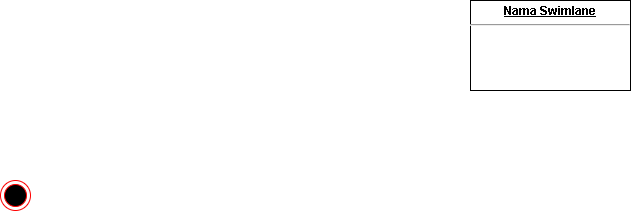

The diagram above was exported from draw.io. Its source (the exported page's mxGraphModel, read from the mxfile embedded in the PNG):
<mxGraphModel dx="610" dy="292" grid="1" gridSize="10" guides="1" tooltips="1" connect="1" arrows="1" fold="1" page="1" pageScale="1" pageWidth="850" pageHeight="1100" math="0" shadow="0">
  <root>
    <mxCell id="0" />
    <mxCell id="1" parent="0" />
    <mxCell id="U-JWkHxAhhQxo6wzIF5y-10" value="" style="ellipse;html=1;shape=endState;fillColor=#000000;strokeColor=#ff0000;" vertex="1" parent="1">
      <mxGeometry x="10" y="470" width="30" height="30" as="geometry" />
    </mxCell>
    <mxCell id="U-JWkHxAhhQxo6wzIF5y-11" value="&lt;p style=&quot;margin:0px;margin-top:4px;text-align:center;text-decoration:underline;&quot;&gt;&lt;b&gt;Nama Swimlane&lt;/b&gt;&lt;/p&gt;&lt;hr&gt;&lt;p style=&quot;margin:0px;margin-left:8px;&quot;&gt;&lt;br&gt;&lt;/p&gt;" style="verticalAlign=top;align=left;overflow=fill;fontSize=12;fontFamily=Helvetica;html=1;whiteSpace=wrap;" vertex="1" parent="1">
      <mxGeometry x="480" y="290" width="160" height="90" as="geometry" />
    </mxCell>
  </root>
</mxGraphModel>